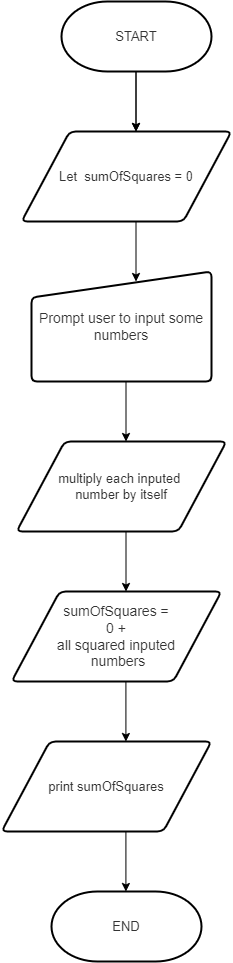

The diagram above was exported from draw.io. Its source (the exported page's mxGraphModel, read from the mxfile embedded in the PNG):
<mxGraphModel dx="1296" dy="722" grid="1" gridSize="10" guides="1" tooltips="1" connect="1" arrows="1" fold="1" page="1" pageScale="1" pageWidth="850" pageHeight="1100" math="0" shadow="0">
  <root>
    <mxCell id="0" />
    <mxCell id="1" parent="0" />
    <mxCell id="QM_MYNol67TTEFPguYEg-2" value="&lt;font face=&quot;Arial&quot; color=&quot;#333333&quot;&gt;&lt;span style=&quot;background-color: rgb(255, 255, 255);&quot;&gt;START&lt;/span&gt;&lt;/font&gt;" style="strokeWidth=2;html=1;shape=mxgraph.flowchart.terminator;whiteSpace=wrap;fontSize=13;" vertex="1" parent="1">
      <mxGeometry x="310" y="50" width="150" height="70" as="geometry" />
    </mxCell>
    <mxCell id="QM_MYNol67TTEFPguYEg-3" value="" style="endArrow=classic;html=1;rounded=0;fontSize=13;" edge="1" parent="1">
      <mxGeometry width="50" height="50" relative="1" as="geometry">
        <mxPoint x="384.5" y="120" as="sourcePoint" />
        <mxPoint x="384.5" y="180" as="targetPoint" />
      </mxGeometry>
    </mxCell>
    <mxCell id="QM_MYNol67TTEFPguYEg-4" value="&lt;span style=&quot;color: rgb(51, 51, 51); font-family: Arial; background-color: rgb(255, 255, 255);&quot;&gt;Let&amp;nbsp; sumOfSquares = 0&lt;/span&gt;" style="shape=parallelogram;html=1;strokeWidth=2;perimeter=parallelogramPerimeter;whiteSpace=wrap;rounded=1;arcSize=12;size=0.23;fontSize=13;" vertex="1" parent="1">
      <mxGeometry x="270" y="180" width="210" height="90" as="geometry" />
    </mxCell>
    <mxCell id="QM_MYNol67TTEFPguYEg-6" value="&lt;span id=&quot;docs-internal-guid-0d503b0d-7fff-d52b-0f06-bfbf576466a6&quot;&gt;&lt;span style=&quot;font-size: 10.5pt; font-family: Arial; color: rgb(51, 51, 51); background-color: rgb(255, 255, 255); font-variant-numeric: normal; font-variant-east-asian: normal; vertical-align: baseline;&quot;&gt;Prompt user to input some numbers&lt;/span&gt;&lt;/span&gt;" style="html=1;strokeWidth=2;shape=manualInput;whiteSpace=wrap;rounded=1;size=26;arcSize=11;fontSize=13;" vertex="1" parent="1">
      <mxGeometry x="280" y="320" width="180" height="110" as="geometry" />
    </mxCell>
    <mxCell id="QM_MYNol67TTEFPguYEg-8" value="" style="endArrow=classic;html=1;rounded=0;fontSize=13;" edge="1" parent="1">
      <mxGeometry width="50" height="50" relative="1" as="geometry">
        <mxPoint x="384.5" y="120" as="sourcePoint" />
        <mxPoint x="384.5" y="180" as="targetPoint" />
      </mxGeometry>
    </mxCell>
    <mxCell id="QM_MYNol67TTEFPguYEg-9" value="" style="endArrow=classic;html=1;rounded=0;fontSize=13;" edge="1" parent="1">
      <mxGeometry width="50" height="50" relative="1" as="geometry">
        <mxPoint x="384.5" y="270" as="sourcePoint" />
        <mxPoint x="384.5" y="330" as="targetPoint" />
      </mxGeometry>
    </mxCell>
    <mxCell id="QM_MYNol67TTEFPguYEg-10" value="" style="endArrow=classic;html=1;rounded=0;fontSize=13;" edge="1" parent="1">
      <mxGeometry width="50" height="50" relative="1" as="geometry">
        <mxPoint x="374.5" y="430" as="sourcePoint" />
        <mxPoint x="374.5" y="490" as="targetPoint" />
      </mxGeometry>
    </mxCell>
    <mxCell id="QM_MYNol67TTEFPguYEg-11" value="&lt;font face=&quot;Arial&quot; color=&quot;#333333&quot;&gt;&lt;span style=&quot;background-color: rgb(255, 255, 255);&quot;&gt;multiply each inputed&amp;nbsp;&lt;br&gt;number by itself&lt;br&gt;&lt;/span&gt;&lt;/font&gt;" style="shape=parallelogram;html=1;strokeWidth=2;perimeter=parallelogramPerimeter;whiteSpace=wrap;rounded=1;arcSize=12;size=0.23;fontSize=13;" vertex="1" parent="1">
      <mxGeometry x="265" y="490" width="210" height="90" as="geometry" />
    </mxCell>
    <mxCell id="QM_MYNol67TTEFPguYEg-13" value="&lt;font face=&quot;Arial&quot; color=&quot;#333333&quot;&gt;&lt;span style=&quot;background-color: rgb(255, 255, 255);&quot;&gt;print sumOfSquares&lt;br&gt;&lt;/span&gt;&lt;/font&gt;" style="shape=parallelogram;html=1;strokeWidth=2;perimeter=parallelogramPerimeter;whiteSpace=wrap;rounded=1;arcSize=12;size=0.23;fontSize=13;" vertex="1" parent="1">
      <mxGeometry x="250" y="790" width="210" height="90" as="geometry" />
    </mxCell>
    <mxCell id="QM_MYNol67TTEFPguYEg-14" value="&lt;span id=&quot;docs-internal-guid-a93687f0-7fff-3bb2-930a-7e6077b29131&quot;&gt;&lt;span style=&quot;font-size: 10.5pt; font-family: Arial; color: rgb(51, 51, 51); background-color: rgb(255, 255, 255); font-variant-numeric: normal; font-variant-east-asian: normal; vertical-align: baseline;&quot;&gt;sumOfSquares =&lt;br&gt;&amp;nbsp;0 +&amp;nbsp;&lt;br&gt;all squared inputed&lt;br&gt;&amp;nbsp;numbers&lt;/span&gt;&lt;/span&gt;&lt;font face=&quot;Arial&quot; color=&quot;#333333&quot;&gt;&lt;span style=&quot;background-color: rgb(255, 255, 255);&quot;&gt;&lt;br&gt;&lt;/span&gt;&lt;/font&gt;" style="shape=parallelogram;html=1;strokeWidth=2;perimeter=parallelogramPerimeter;whiteSpace=wrap;rounded=1;arcSize=12;size=0.23;fontSize=13;" vertex="1" parent="1">
      <mxGeometry x="260" y="640" width="210" height="90" as="geometry" />
    </mxCell>
    <mxCell id="QM_MYNol67TTEFPguYEg-15" value="" style="endArrow=classic;html=1;rounded=0;fontSize=13;" edge="1" parent="1">
      <mxGeometry width="50" height="50" relative="1" as="geometry">
        <mxPoint x="374.5" y="580" as="sourcePoint" />
        <mxPoint x="374.5" y="640" as="targetPoint" />
      </mxGeometry>
    </mxCell>
    <mxCell id="QM_MYNol67TTEFPguYEg-18" value="" style="endArrow=classic;html=1;rounded=0;fontSize=13;" edge="1" parent="1">
      <mxGeometry width="50" height="50" relative="1" as="geometry">
        <mxPoint x="374.41" y="880" as="sourcePoint" />
        <mxPoint x="374.41" y="940" as="targetPoint" />
      </mxGeometry>
    </mxCell>
    <mxCell id="QM_MYNol67TTEFPguYEg-19" value="" style="endArrow=classic;html=1;rounded=0;fontSize=13;" edge="1" parent="1">
      <mxGeometry width="50" height="50" relative="1" as="geometry">
        <mxPoint x="374.41" y="730" as="sourcePoint" />
        <mxPoint x="374.41" y="790" as="targetPoint" />
      </mxGeometry>
    </mxCell>
    <mxCell id="QM_MYNol67TTEFPguYEg-20" value="&lt;font face=&quot;Arial&quot; color=&quot;#333333&quot;&gt;&lt;span style=&quot;background-color: rgb(255, 255, 255);&quot;&gt;END&lt;/span&gt;&lt;/font&gt;" style="strokeWidth=2;html=1;shape=mxgraph.flowchart.terminator;whiteSpace=wrap;fontSize=13;" vertex="1" parent="1">
      <mxGeometry x="300" y="940" width="150" height="70" as="geometry" />
    </mxCell>
  </root>
</mxGraphModel>